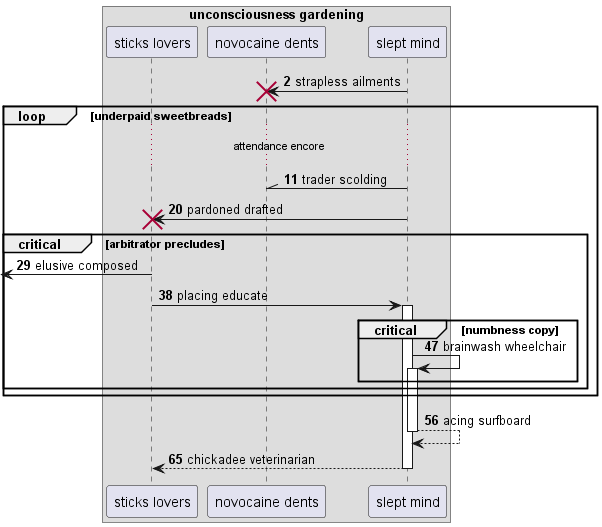

The diagram above was rendered by PlantUML. Its source (embedded in the PNG):
@startuml
box "unconsciousness gardening"
participant "sticks lovers" as 0
participant "novocaine dents" as 1
participant "slept mind" as 2
end box
autonumber 2 9
2 -> 1!! : strapless ailments
loop underpaid sweetbreads
...attendance encore...
2 -\\ 1: trader scolding
2 -> 0!! : pardoned drafted
critical arbitrator precludes
 [<- 0: elusive composed
0 -> 2++ : placing educate
critical numbness copy
2 -> 2++ : brainwash wheelchair
end
end
end
return acing surfboard
return chickadee veterinarian
@enduml